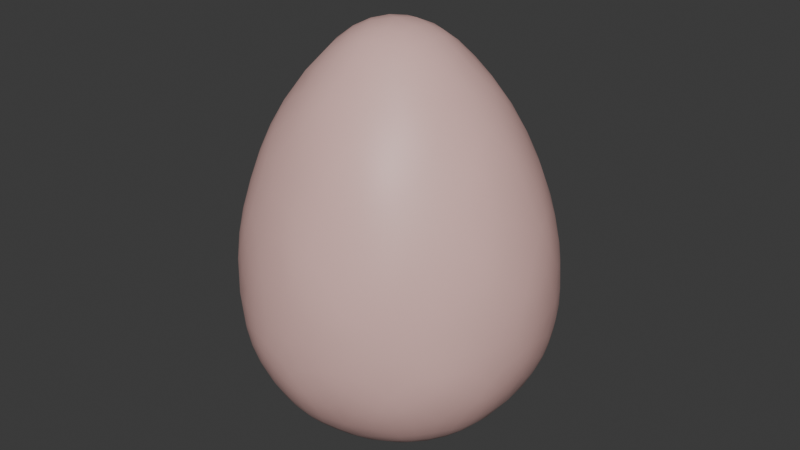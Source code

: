 # Source: Egg.blend  (saved by Blender 4.5.88; exported with 4.5.12 LTS)
import bpy
from mathutils import Matrix  # noqa: F401  (used for matrix-valued properties, if any)

bpy.ops.wm.read_factory_settings(use_empty=True)
scene = bpy.context.scene
scene.name = 'Scene'

# ---- collections
col_collection = bpy.data.collections.new('Collection'); scene.collection.children.link(col_collection)

# ---- materials (node trees are filled in below, after node groups)
mat_material_001 = bpy.data.materials.new('Material.001')

# ---- material node trees
mat_material_001.use_nodes = True; mat_material_001.node_tree.nodes.clear()
_N = mat_material_001.node_tree.nodes; _L = mat_material_001.node_tree.links
n0 = _N.new('ShaderNodeBsdfPrincipled'); n0.name = 'Principled BSDF'; n0.location = (-200, 100)
n0.inputs[0].default_value = (0.802, 0.496, 0.4634, 1.0)
n1 = _N.new('ShaderNodeOutputMaterial'); n1.name = 'Material Output'; n1.location = (200, 100)
_L.new(n0.outputs[0], n1.inputs[0])
n1.is_active_output = True

# ---- world
world_world = bpy.data.worlds.new('World'); scene.world = world_world
world_world.use_nodes = True; world_world.node_tree.nodes.clear()
_N = world_world.node_tree.nodes; _L = world_world.node_tree.links
n0 = _N.new('ShaderNodeOutputWorld'); n0.name = 'World Output'; n0.location = (200, 100)
n1 = _N.new('ShaderNodeBackground'); n1.name = 'Background'; n1.location = (-200, 100)
n1.inputs[0].default_value = (0.05088, 0.05088, 0.05088, 1.0)
_L.new(n1.outputs[0], n0.inputs[0])
n0.is_active_output = True
world_world.color = (0.05088, 0.05088, 0.05088)
world_world.sun_shadow_jitter_overblur = 0.0

# ---- meshes
me_icosphere = bpy.data.meshes.new('Icosphere')
me_icosphere.from_pydata([(0.0, 0.0, -1.0), (0.7236, -0.5257, -0.4472), (-0.2764, -0.8506, -0.4472), (-0.8944, 0.0, -0.4472), (-0.2764, 0.8506, -0.4472), (0.7236, 0.5257, -0.4472), (0.2659, -0.8506, 0.6482), (-0.734, -0.5257, 0.6482), (-0.734, 0.5257, 0.6482), (0.2659, 0.8506, 0.6482), (0.884, -2.701e-08, 0.6482), (-0.03758, -9.72e-08, 1.723), (-0.1625, -0.5, -0.8507), (0.4253, -0.309, -0.8507), (0.2629, -0.809, -0.5257), (0.8506, 0.0, -0.5257), (0.4253, 0.309, -0.8507), (-0.5257, 0.0, -0.8507), (-0.6882, -0.5, -0.5257), (-0.1625, 0.5, -0.8507), (-0.6882, 0.5, -0.5257), (0.2629, 0.809, -0.5257), (0.9495, -0.309, 0.02962), (0.9495, 0.309, 0.02962), (-0.001539, -1.0, 0.02962), (0.5862, -0.809, 0.02962), (-0.9526, -0.309, 0.02962), (-0.5893, -0.809, 0.02962), (-0.5893, 0.809, 0.02962), (-0.9526, 0.309, 0.02962), (0.5862, 0.809, 0.02962), (-0.001539, 1.0, 0.02962), (0.6752, -0.5, 0.7755), (-0.2758, -0.809, 0.7755), (-0.8636, -3.355e-08, 0.7755), (-0.2758, 0.809, 0.7755), (0.6752, 0.5, 0.7755), (0.1349, -0.5, 1.381), (0.4982, -7.122e-08, 1.381), (-0.4529, -0.309, 1.381), (-0.4529, 0.309, 1.381), (0.1349, 0.5, 1.381)], [], [(0, 13, 12), (1, 13, 15), (0, 12, 17), (0, 17, 19), (0, 19, 16), (1, 15, 22), (2, 14, 24), (3, 18, 26), (4, 20, 28), (5, 21, 30), (1, 22, 25), (2, 24, 27), (3, 26, 29), (4, 28, 31), (5, 30, 23), (6, 32, 37), (7, 33, 39), (8, 34, 40), (9, 35, 41), (10, 36, 38), (38, 41, 11), (38, 36, 41), (36, 9, 41), (41, 40, 11), (41, 35, 40), (35, 8, 40), (40, 39, 11), (40, 34, 39), (34, 7, 39), (39, 37, 11), (39, 33, 37), (33, 6, 37), (37, 38, 11), (37, 32, 38), (32, 10, 38), (23, 36, 10), (23, 30, 36), (30, 9, 36), (31, 35, 9), (31, 28, 35), (28, 8, 35), (29, 34, 8), (29, 26, 34), (26, 7, 34), (27, 33, 7), (27, 24, 33), (24, 6, 33), (25, 32, 6), (25, 22, 32), (22, 10, 32), (30, 31, 9), (30, 21, 31), (21, 4, 31), (28, 29, 8), (28, 20, 29), (20, 3, 29), (26, 27, 7), (26, 18, 27), (18, 2, 27), (24, 25, 6), (24, 14, 25), (14, 1, 25), (22, 23, 10), (22, 15, 23), (15, 5, 23), (16, 21, 5), (16, 19, 21), (19, 4, 21), (19, 20, 4), (19, 17, 20), (17, 3, 20), (17, 18, 3), (17, 12, 18), (12, 2, 18), (15, 16, 5), (15, 13, 16), (13, 0, 16), (12, 14, 2), (12, 13, 14), (13, 1, 14)])
me_icosphere.polygons.foreach_set('use_smooth', [True] * 80)
_uv = me_icosphere.uv_layers.new(name='UVMap')
_uv.uv.foreach_set('vector', [0.1818, 0.0, 0.2273, 0.07873, 0.1364, 0.07873, 0.2727, 0.1575, 0.3182, 0.07873, 0.3636, 0.1575, 0.9091, 0.0, 0.9545, 0.07873, 0.8636, 0.07873, 0.7273, 0.0, 0.7727, 0.07873, 0.6818, 0.07873, 0.5455, 0.0, 0.5909, 0.07873, 0.5, 0.07873, 0.2727, 0.1575, 0.3636, 0.1575, 0.3182, 0.2362, 0.09091, 0.1575, 0.1818, 0.1575, 0.1364, 0.2362, 0.8182, 0.1575, 0.9091, 0.1575, 0.8636, 0.2362, 0.6364, 0.1575, 0.7273, 0.1575, 0.6818, 0.2362, 0.4545, 0.1575, 0.5455, 0.1575, 0.5, 0.2362, 0.2727, 0.1575, 0.3182, 0.2362, 0.2273, 0.2362, 0.09091, 0.1575, 0.1364, 0.2362, 0.04546, 0.2362, 0.8182, 0.1575, 0.8636, 0.2362, 0.7727, 0.2362, 0.6364, 0.1575, 0.6818, 0.2362, 0.5909, 0.2362, 0.4545, 0.1575, 0.5, 0.2362, 0.4091, 0.2362, 0.1818, 0.3149, 0.2727, 0.3149, 0.2273, 0.3937, 0.0, 0.3149, 0.09091, 0.3149, 0.04546, 0.3937, 0.7273, 0.3149, 0.8182, 0.3149, 0.7727, 0.3937, 0.5455, 0.3149, 0.6364, 0.3149, 0.5909, 0.3937, 0.3636, 0.3149, 0.4545, 0.3149, 0.4091, 0.3937, 0.4091, 0.3937, 0.5, 0.3937, 0.4545, 0.4724, 0.4091, 0.3937, 0.4545, 0.3149, 0.5, 0.3937, 0.4545, 0.3149, 0.5455, 0.3149, 0.5, 0.3937, 0.5909, 0.3937, 0.6818, 0.3937, 0.6364, 0.4724, 0.5909, 0.3937, 0.6364, 0.3149, 0.6818, 0.3937, 0.6364, 0.3149, 0.7273, 0.3149, 0.6818, 0.3937, 0.7727, 0.3937, 0.8636, 0.3937, 0.8182, 0.4724, 0.7727, 0.3937, 0.8182, 0.3149, 0.8636, 0.3937, 0.8182, 0.3149, 0.9091, 0.3149, 0.8636, 0.3937, 0.04546, 0.3937, 0.1364, 0.3937, 0.09091, 0.4724, 0.04546, 0.3937, 0.09091, 0.3149, 0.1364, 0.3937, 0.09091, 0.3149, 0.1818, 0.3149, 0.1364, 0.3937, 0.2273, 0.3937, 0.3182, 0.3937, 0.2727, 0.4724, 0.2273, 0.3937, 0.2727, 0.3149, 0.3182, 0.3937, 0.2727, 0.3149, 0.3636, 0.3149, 0.3182, 0.3937, 0.4091, 0.2362, 0.4545, 0.3149, 0.3636, 0.3149, 0.4091, 0.2362, 0.5, 0.2362, 0.4545, 0.3149, 0.5, 0.2362, 0.5455, 0.3149, 0.4545, 0.3149, 0.5909, 0.2362, 0.6364, 0.3149, 0.5455, 0.3149, 0.5909, 0.2362, 0.6818, 0.2362, 0.6364, 0.3149, 0.6818, 0.2362, 0.7273, 0.3149, 0.6364, 0.3149, 0.7727, 0.2362, 0.8182, 0.3149, 0.7273, 0.3149, 0.7727, 0.2362, 0.8636, 0.2362, 0.8182, 0.3149, 0.8636, 0.2362, 0.9091, 0.3149, 0.8182, 0.3149, 0.04546, 0.2362, 0.09091, 0.3149, 0.0, 0.3149, 0.04546, 0.2362, 0.1364, 0.2362, 0.09091, 0.3149, 0.1364, 0.2362, 0.1818, 0.3149, 0.09091, 0.3149, 0.2273, 0.2362, 0.2727, 0.3149, 0.1818, 0.3149, 0.2273, 0.2362, 0.3182, 0.2362, 0.2727, 0.3149, 0.3182, 0.2362, 0.3636, 0.3149, 0.2727, 0.3149, 0.5, 0.2362, 0.5909, 0.2362, 0.5455, 0.3149, 0.5, 0.2362, 0.5455, 0.1575, 0.5909, 0.2362, 0.5455, 0.1575, 0.6364, 0.1575, 0.5909, 0.2362, 0.6818, 0.2362, 0.7727, 0.2362, 0.7273, 0.3149, 0.6818, 0.2362, 0.7273, 0.1575, 0.7727, 0.2362, 0.7273, 0.1575, 0.8182, 0.1575, 0.7727, 0.2362, 0.8636, 0.2362, 0.9545, 0.2362, 0.9091, 0.3149, 0.8636, 0.2362, 0.9091, 0.1575, 0.9545, 0.2362, 0.9091, 0.1575, 1.0, 0.1575, 0.9545, 0.2362, 0.1364, 0.2362, 0.2273, 0.2362, 0.1818, 0.3149, 0.1364, 0.2362, 0.1818, 0.1575, 0.2273, 0.2362, 0.1818, 0.1575, 0.2727, 0.1575, 0.2273, 0.2362, 0.3182, 0.2362, 0.4091, 0.2362, 0.3636, 0.3149, 0.3182, 0.2362, 0.3636, 0.1575, 0.4091, 0.2362, 0.3636, 0.1575, 0.4545, 0.1575, 0.4091, 0.2362, 0.5, 0.07873, 0.5455, 0.1575, 0.4545, 0.1575, 0.5, 0.07873, 0.5909, 0.07873, 0.5455, 0.1575, 0.5909, 0.07873, 0.6364, 0.1575, 0.5455, 0.1575, 0.6818, 0.07873, 0.7273, 0.1575, 0.6364, 0.1575, 0.6818, 0.07873, 0.7727, 0.07873, 0.7273, 0.1575, 0.7727, 0.07873, 0.8182, 0.1575, 0.7273, 0.1575, 0.8636, 0.07873, 0.9091, 0.1575, 0.8182, 0.1575, 0.8636, 0.07873, 0.9545, 0.07873, 0.9091, 0.1575, 0.9545, 0.07873, 1.0, 0.1575, 0.9091, 0.1575, 0.3636, 0.1575, 0.4091, 0.07873, 0.4545, 0.1575, 0.3636, 0.1575, 0.3182, 0.07873, 0.4091, 0.07873, 0.3182, 0.07873, 0.3636, 0.0, 0.4091, 0.07873, 0.1364, 0.07873, 0.1818, 0.1575, 0.09091, 0.1575, 0.1364, 0.07873, 0.2273, 0.07873, 0.1818, 0.1575, 0.2273, 0.07873, 0.2727, 0.1575, 0.1818, 0.1575])
me_icosphere.materials.append(mat_material_001)
me_icosphere.update()

# ---- objects
ob_icosphere = bpy.data.objects.new('Icosphere', me_icosphere)

# ---- transforms, parenting, visibility, modifiers, constraints
ob_icosphere.location = (0.0, 0.0, 0.0)
_m = ob_icosphere.modifiers.new('Subdivision', 'SUBSURF')
_m.levels = 2

# ---- collection membership
col_collection.objects.link(ob_icosphere)

# ---- scene / render settings (as saved in the file)
scene.frame_start = 1; scene.frame_end = 250; scene.frame_set(1)
scene.render.engine = 'BLENDER_EEVEE_NEXT'
bpy.context.view_layer.update()

# ---- added for rendering (the .blend has no active camera and no usable light): camera, sun
cam_auto = bpy.data.cameras.new('AutoCamera')
cam_auto.lens = 50.0
cam_auto.sensor_width = 36.0
cam_auto.clip_end = 1000.0
ob_auto_camera = bpy.data.objects.new('AutoCamera', cam_auto)
scene.collection.objects.link(ob_auto_camera)
ob_auto_camera.location = (3.58605, -4.30511, 3.2318)
ob_auto_camera.rotation_euler = (1.09748, -7.21219e-08, 0.694738)
scene.camera = ob_auto_camera
light_auto_sun = bpy.data.lights.new('AutoSun', 'SUN')
light_auto_sun.energy = 3.0
light_auto_sun.angle = 0.0523599
ob_auto_sun = bpy.data.objects.new('AutoSun', light_auto_sun)
scene.collection.objects.link(ob_auto_sun)
ob_auto_sun.rotation_euler = (0.872665, 0.174533, 0.523599)
bpy.context.view_layer.update()
